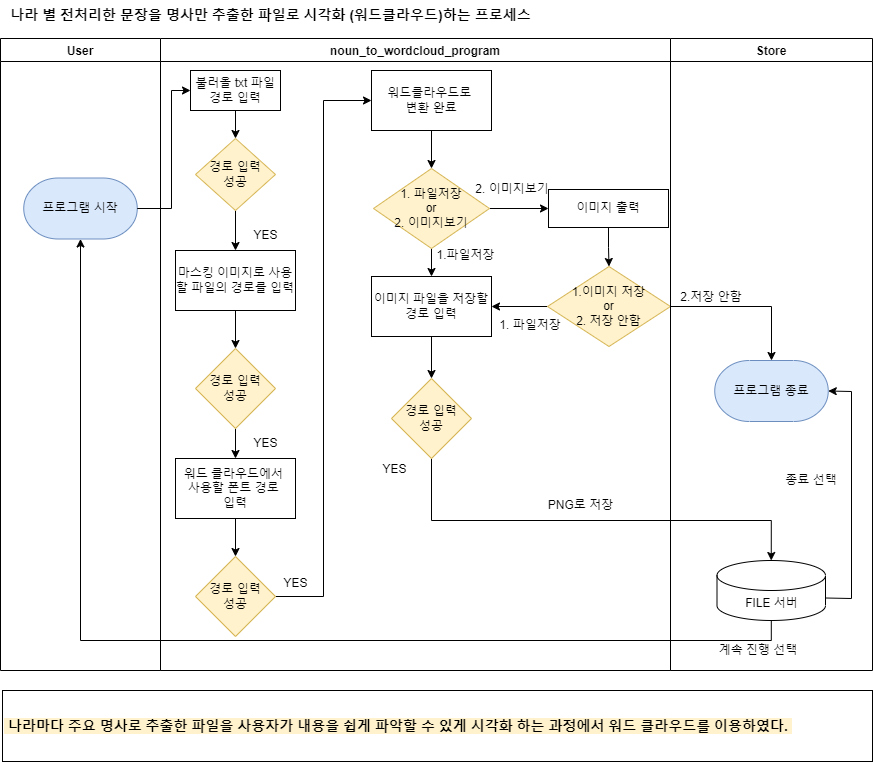

The diagram above was exported from draw.io. Its source (the exported page's mxGraphModel, read from the mxfile embedded in the PNG):
<mxGraphModel dx="1422" dy="794" grid="1" gridSize="10" guides="1" tooltips="1" connect="1" arrows="1" fold="1" page="1" pageScale="1" pageWidth="827" pageHeight="1169" math="0" shadow="0">
  <root>
    <mxCell id="0" />
    <mxCell id="1" parent="0" />
    <mxCell id="sLXlXQltu_e9-Ya0Qpzk-1" value="User" style="swimlane;" parent="1" vertex="1">
      <mxGeometry x="19" y="118" width="160" height="632" as="geometry" />
    </mxCell>
    <mxCell id="vTHeMJfeWXKkYUvTH_25-1" value="프로그램 시작" style="strokeWidth=1;html=1;shape=mxgraph.flowchart.terminator;whiteSpace=wrap;fillColor=#dae8fc;strokeColor=#6c8ebf;" parent="sLXlXQltu_e9-Ya0Qpzk-1" vertex="1">
      <mxGeometry x="23.25" y="139.5" width="113.5" height="61" as="geometry" />
    </mxCell>
    <mxCell id="sLXlXQltu_e9-Ya0Qpzk-5" value="noun_to_wordcloud_program" style="swimlane;" parent="1" vertex="1">
      <mxGeometry x="179" y="118" width="510" height="632" as="geometry" />
    </mxCell>
    <mxCell id="sLXlXQltu_e9-Ya0Qpzk-7" value="불러올 txt 파일 경로 입력" style="rounded=0;whiteSpace=wrap;html=1;" parent="sLXlXQltu_e9-Ya0Qpzk-5" vertex="1">
      <mxGeometry x="30" y="32" width="90" height="40" as="geometry" />
    </mxCell>
    <mxCell id="sLXlXQltu_e9-Ya0Qpzk-30" value="마스킹 이미지로 사용할 파일의 경로를 입력" style="whiteSpace=wrap;html=1;rounded=0;" parent="sLXlXQltu_e9-Ya0Qpzk-5" vertex="1">
      <mxGeometry x="15" y="212" width="120" height="60" as="geometry" />
    </mxCell>
    <mxCell id="3Nu1kY_IkT2Wk00I3UfX-2" value="" style="edgeStyle=orthogonalEdgeStyle;rounded=0;orthogonalLoop=1;jettySize=auto;html=1;" parent="sLXlXQltu_e9-Ya0Qpzk-5" source="sLXlXQltu_e9-Ya0Qpzk-41" target="3Nu1kY_IkT2Wk00I3UfX-1" edge="1">
      <mxGeometry relative="1" as="geometry">
        <mxPoint x="271" y="238" as="targetPoint" />
      </mxGeometry>
    </mxCell>
    <mxCell id="S_tJa8xEySjrYVSNFLbm-2" value="" style="edgeStyle=orthogonalEdgeStyle;rounded=0;orthogonalLoop=1;jettySize=auto;html=1;entryX=0;entryY=0.5;entryDx=0;entryDy=0;" parent="sLXlXQltu_e9-Ya0Qpzk-5" source="sLXlXQltu_e9-Ya0Qpzk-41" target="S_tJa8xEySjrYVSNFLbm-1" edge="1">
      <mxGeometry relative="1" as="geometry" />
    </mxCell>
    <mxCell id="sLXlXQltu_e9-Ya0Qpzk-41" value="1. 파일저장&lt;br&gt;or&lt;br&gt;2. 이미지보기" style="rhombus;whiteSpace=wrap;html=1;rounded=0;fillColor=#fff2cc;strokeColor=#d6b656;" parent="sLXlXQltu_e9-Ya0Qpzk-5" vertex="1">
      <mxGeometry x="213" y="130" width="116" height="80" as="geometry" />
    </mxCell>
    <mxCell id="3Nu1kY_IkT2Wk00I3UfX-1" value="이미지 파일을 저장할 경로 입력" style="whiteSpace=wrap;html=1;rounded=0;" parent="sLXlXQltu_e9-Ya0Qpzk-5" vertex="1">
      <mxGeometry x="211" y="238" width="120" height="60" as="geometry" />
    </mxCell>
    <mxCell id="S_tJa8xEySjrYVSNFLbm-8" value="" style="edgeStyle=orthogonalEdgeStyle;rounded=0;orthogonalLoop=1;jettySize=auto;html=1;" parent="sLXlXQltu_e9-Ya0Qpzk-5" source="S_tJa8xEySjrYVSNFLbm-1" target="S_tJa8xEySjrYVSNFLbm-7" edge="1">
      <mxGeometry relative="1" as="geometry" />
    </mxCell>
    <mxCell id="S_tJa8xEySjrYVSNFLbm-1" value="이미지 출력" style="whiteSpace=wrap;html=1;rounded=0;" parent="sLXlXQltu_e9-Ya0Qpzk-5" vertex="1">
      <mxGeometry x="388" y="151" width="120" height="38" as="geometry" />
    </mxCell>
    <mxCell id="S_tJa8xEySjrYVSNFLbm-9" style="edgeStyle=orthogonalEdgeStyle;rounded=0;orthogonalLoop=1;jettySize=auto;html=1;exitX=0;exitY=0.5;exitDx=0;exitDy=0;entryX=1;entryY=0.5;entryDx=0;entryDy=0;" parent="sLXlXQltu_e9-Ya0Qpzk-5" source="S_tJa8xEySjrYVSNFLbm-7" target="3Nu1kY_IkT2Wk00I3UfX-1" edge="1">
      <mxGeometry relative="1" as="geometry" />
    </mxCell>
    <mxCell id="S_tJa8xEySjrYVSNFLbm-7" value="1.이미지 저장&lt;br&gt;or&lt;br&gt;2. 저장 안함" style="rhombus;whiteSpace=wrap;html=1;rounded=0;fillColor=#fff2cc;strokeColor=#d6b656;" parent="sLXlXQltu_e9-Ya0Qpzk-5" vertex="1">
      <mxGeometry x="387" y="228" width="123" height="80" as="geometry" />
    </mxCell>
    <mxCell id="xObQQKysgLZS6L_77C8Q-1" value="1.파일저장" style="text;html=1;strokeColor=none;fillColor=none;align=center;verticalAlign=middle;whiteSpace=wrap;rounded=0;" parent="sLXlXQltu_e9-Ya0Qpzk-5" vertex="1">
      <mxGeometry x="271" y="196" width="69" height="42" as="geometry" />
    </mxCell>
    <mxCell id="xObQQKysgLZS6L_77C8Q-2" value="2. 이미지보기" style="text;html=1;strokeColor=none;fillColor=none;align=center;verticalAlign=middle;whiteSpace=wrap;rounded=0;" parent="sLXlXQltu_e9-Ya0Qpzk-5" vertex="1">
      <mxGeometry x="311" y="130" width="82" height="42" as="geometry" />
    </mxCell>
    <mxCell id="xObQQKysgLZS6L_77C8Q-3" value="1. 파일저장" style="text;html=1;strokeColor=none;fillColor=none;align=center;verticalAlign=middle;whiteSpace=wrap;rounded=0;" parent="sLXlXQltu_e9-Ya0Qpzk-5" vertex="1">
      <mxGeometry x="329" y="266" width="82" height="42" as="geometry" />
    </mxCell>
    <mxCell id="sLXlXQltu_e9-Ya0Qpzk-39" value="워드클라우드로 &lt;br&gt;변환 완료" style="whiteSpace=wrap;html=1;rounded=0;" parent="sLXlXQltu_e9-Ya0Qpzk-5" vertex="1">
      <mxGeometry x="211" y="32" width="120" height="60" as="geometry" />
    </mxCell>
    <mxCell id="sLXlXQltu_e9-Ya0Qpzk-42" value="" style="edgeStyle=orthogonalEdgeStyle;rounded=0;orthogonalLoop=1;jettySize=auto;html=1;entryX=0.5;entryY=0;entryDx=0;entryDy=0;" parent="sLXlXQltu_e9-Ya0Qpzk-5" source="sLXlXQltu_e9-Ya0Qpzk-39" target="sLXlXQltu_e9-Ya0Qpzk-41" edge="1">
      <mxGeometry relative="1" as="geometry">
        <mxPoint x="241" y="201" as="targetPoint" />
      </mxGeometry>
    </mxCell>
    <mxCell id="3Jzco0XQu-TcmrpHDCDV-3" value="YES" style="text;html=1;strokeColor=none;fillColor=none;align=center;verticalAlign=middle;whiteSpace=wrap;rounded=0;" parent="sLXlXQltu_e9-Ya0Qpzk-5" vertex="1">
      <mxGeometry x="71" y="184" width="69" height="26" as="geometry" />
    </mxCell>
    <mxCell id="3Jzco0XQu-TcmrpHDCDV-4" value="YES" style="text;html=1;strokeColor=none;fillColor=none;align=center;verticalAlign=middle;whiteSpace=wrap;rounded=0;" parent="sLXlXQltu_e9-Ya0Qpzk-5" vertex="1">
      <mxGeometry x="71" y="392" width="69" height="26" as="geometry" />
    </mxCell>
    <mxCell id="3Jzco0XQu-TcmrpHDCDV-5" value="YES" style="text;html=1;strokeColor=none;fillColor=none;align=center;verticalAlign=middle;whiteSpace=wrap;rounded=0;" parent="sLXlXQltu_e9-Ya0Qpzk-5" vertex="1">
      <mxGeometry x="101" y="532" width="69" height="26" as="geometry" />
    </mxCell>
    <mxCell id="3Jzco0XQu-TcmrpHDCDV-6" value="YES" style="text;html=1;strokeColor=none;fillColor=none;align=center;verticalAlign=middle;whiteSpace=wrap;rounded=0;" parent="sLXlXQltu_e9-Ya0Qpzk-5" vertex="1">
      <mxGeometry x="200" y="418" width="69" height="26" as="geometry" />
    </mxCell>
    <mxCell id="14S2UL-KeSqcmbuCdhnT-1" value="PNG로 저장" style="text;html=1;strokeColor=none;fillColor=none;align=center;verticalAlign=middle;whiteSpace=wrap;rounded=0;" parent="sLXlXQltu_e9-Ya0Qpzk-5" vertex="1">
      <mxGeometry x="381" y="453.5" width="79" height="26" as="geometry" />
    </mxCell>
    <mxCell id="sLXlXQltu_e9-Ya0Qpzk-22" value="Store" style="swimlane;startSize=23;" parent="1" vertex="1">
      <mxGeometry x="689" y="118" width="202" height="632" as="geometry" />
    </mxCell>
    <mxCell id="-2lJkrRMEgLAWkkLL22B-3" value="2.저장 안함" style="text;html=1;strokeColor=none;fillColor=none;align=center;verticalAlign=middle;whiteSpace=wrap;rounded=0;" parent="sLXlXQltu_e9-Ya0Qpzk-22" vertex="1">
      <mxGeometry y="238" width="82" height="42" as="geometry" />
    </mxCell>
    <mxCell id="14S2UL-KeSqcmbuCdhnT-2" value="FILE 서버" style="shape=cylinder3;whiteSpace=wrap;html=1;boundedLbl=1;backgroundOutline=1;size=15;" parent="sLXlXQltu_e9-Ya0Qpzk-22" vertex="1">
      <mxGeometry x="46.5" y="522" width="108.5" height="60" as="geometry" />
    </mxCell>
    <mxCell id="vTHeMJfeWXKkYUvTH_25-4" value="프로그램 종료" style="strokeWidth=1;html=1;shape=mxgraph.flowchart.terminator;whiteSpace=wrap;fillColor=#dae8fc;strokeColor=#6c8ebf;" parent="sLXlXQltu_e9-Ya0Qpzk-22" vertex="1">
      <mxGeometry x="44.25" y="322" width="113.5" height="61" as="geometry" />
    </mxCell>
    <mxCell id="14S2UL-KeSqcmbuCdhnT-6" value="" style="endArrow=classic;html=1;rounded=0;exitX=1;exitY=0;exitDx=0;exitDy=37.5;exitPerimeter=0;entryX=1;entryY=0.5;entryDx=0;entryDy=0;entryPerimeter=0;" parent="sLXlXQltu_e9-Ya0Qpzk-22" source="14S2UL-KeSqcmbuCdhnT-2" target="vTHeMJfeWXKkYUvTH_25-4" edge="1">
      <mxGeometry width="50" height="50" relative="1" as="geometry">
        <mxPoint x="271" y="422" as="sourcePoint" />
        <mxPoint x="321" y="372" as="targetPoint" />
        <Array as="points">
          <mxPoint x="181" y="560" />
          <mxPoint x="181" y="353" />
        </Array>
      </mxGeometry>
    </mxCell>
    <mxCell id="u8BY1y05-UJCtk-yLH5s-1" value="계속 진행 선택" style="text;html=1;strokeColor=none;fillColor=none;align=center;verticalAlign=middle;whiteSpace=wrap;rounded=0;fontSize=12;fontColor=#000000;" parent="sLXlXQltu_e9-Ya0Qpzk-22" vertex="1">
      <mxGeometry x="38" y="602" width="100" height="20" as="geometry" />
    </mxCell>
    <mxCell id="oA7zANBP_TBbuSgbZtBT-1" value="종료 선택" style="text;html=1;strokeColor=none;fillColor=none;align=center;verticalAlign=middle;whiteSpace=wrap;rounded=0;fontSize=12;fontColor=#000000;" parent="sLXlXQltu_e9-Ya0Qpzk-22" vertex="1">
      <mxGeometry x="91" y="432" width="100" height="20" as="geometry" />
    </mxCell>
    <mxCell id="sLXlXQltu_e9-Ya0Qpzk-31" value="" style="edgeStyle=orthogonalEdgeStyle;rounded=0;orthogonalLoop=1;jettySize=auto;html=1;" parent="1" source="sLXlXQltu_e9-Ya0Qpzk-28" target="sLXlXQltu_e9-Ya0Qpzk-30" edge="1">
      <mxGeometry relative="1" as="geometry" />
    </mxCell>
    <mxCell id="sLXlXQltu_e9-Ya0Qpzk-28" value="경로 입력&lt;br&gt;성공" style="rhombus;whiteSpace=wrap;html=1;rounded=0;fillColor=#fff2cc;strokeColor=#d6b656;" parent="1" vertex="1">
      <mxGeometry x="214" y="218" width="80" height="72" as="geometry" />
    </mxCell>
    <mxCell id="sLXlXQltu_e9-Ya0Qpzk-29" value="" style="edgeStyle=orthogonalEdgeStyle;rounded=0;orthogonalLoop=1;jettySize=auto;html=1;" parent="1" source="sLXlXQltu_e9-Ya0Qpzk-7" target="sLXlXQltu_e9-Ya0Qpzk-28" edge="1">
      <mxGeometry relative="1" as="geometry" />
    </mxCell>
    <mxCell id="sLXlXQltu_e9-Ya0Qpzk-35" value="" style="edgeStyle=orthogonalEdgeStyle;rounded=0;orthogonalLoop=1;jettySize=auto;html=1;" parent="1" source="sLXlXQltu_e9-Ya0Qpzk-32" target="sLXlXQltu_e9-Ya0Qpzk-34" edge="1">
      <mxGeometry relative="1" as="geometry" />
    </mxCell>
    <mxCell id="sLXlXQltu_e9-Ya0Qpzk-32" value="경로 입력&lt;br&gt;성공" style="rhombus;whiteSpace=wrap;html=1;rounded=0;fillColor=#fff2cc;strokeColor=#d6b656;" parent="1" vertex="1">
      <mxGeometry x="214" y="428" width="80" height="80" as="geometry" />
    </mxCell>
    <mxCell id="sLXlXQltu_e9-Ya0Qpzk-33" value="" style="edgeStyle=orthogonalEdgeStyle;rounded=0;orthogonalLoop=1;jettySize=auto;html=1;" parent="1" source="sLXlXQltu_e9-Ya0Qpzk-30" target="sLXlXQltu_e9-Ya0Qpzk-32" edge="1">
      <mxGeometry relative="1" as="geometry" />
    </mxCell>
    <mxCell id="sLXlXQltu_e9-Ya0Qpzk-37" value="" style="edgeStyle=orthogonalEdgeStyle;rounded=0;orthogonalLoop=1;jettySize=auto;html=1;" parent="1" source="sLXlXQltu_e9-Ya0Qpzk-34" target="sLXlXQltu_e9-Ya0Qpzk-36" edge="1">
      <mxGeometry relative="1" as="geometry" />
    </mxCell>
    <mxCell id="sLXlXQltu_e9-Ya0Qpzk-34" value="워드 클라우드에서 &lt;br&gt;사용할 폰트 경로 &lt;br&gt;입력" style="whiteSpace=wrap;html=1;rounded=0;" parent="1" vertex="1">
      <mxGeometry x="194" y="538" width="120" height="60" as="geometry" />
    </mxCell>
    <mxCell id="sLXlXQltu_e9-Ya0Qpzk-40" value="" style="edgeStyle=orthogonalEdgeStyle;rounded=0;orthogonalLoop=1;jettySize=auto;html=1;entryX=0;entryY=0.5;entryDx=0;entryDy=0;exitX=1;exitY=0.5;exitDx=0;exitDy=0;" parent="1" source="sLXlXQltu_e9-Ya0Qpzk-36" target="sLXlXQltu_e9-Ya0Qpzk-39" edge="1">
      <mxGeometry relative="1" as="geometry">
        <mxPoint x="254" y="703" as="sourcePoint" />
      </mxGeometry>
    </mxCell>
    <mxCell id="sLXlXQltu_e9-Ya0Qpzk-36" value="경로 입력&lt;br&gt;성공" style="rhombus;whiteSpace=wrap;html=1;rounded=0;fillColor=#fff2cc;strokeColor=#d6b656;" parent="1" vertex="1">
      <mxGeometry x="214" y="636" width="80" height="80" as="geometry" />
    </mxCell>
    <mxCell id="uoFZM9sQaIajxU5lzQHg-2" value="" style="edgeStyle=orthogonalEdgeStyle;rounded=0;orthogonalLoop=1;jettySize=auto;html=1;entryX=0.5;entryY=0;entryDx=0;entryDy=0;entryPerimeter=0;" parent="1" source="4vFO9mPcLEbSWbhhkeIk-1" target="14S2UL-KeSqcmbuCdhnT-2" edge="1">
      <mxGeometry relative="1" as="geometry">
        <mxPoint x="789.25" y="640" as="targetPoint" />
        <Array as="points">
          <mxPoint x="450" y="600" />
          <mxPoint x="790" y="600" />
        </Array>
      </mxGeometry>
    </mxCell>
    <mxCell id="4vFO9mPcLEbSWbhhkeIk-1" value="경로 입력&lt;br&gt;성공" style="rhombus;whiteSpace=wrap;html=1;rounded=0;fillColor=#fff2cc;strokeColor=#d6b656;" parent="1" vertex="1">
      <mxGeometry x="410" y="458" width="80" height="80" as="geometry" />
    </mxCell>
    <mxCell id="4vFO9mPcLEbSWbhhkeIk-2" value="" style="edgeStyle=orthogonalEdgeStyle;rounded=0;orthogonalLoop=1;jettySize=auto;html=1;" parent="1" target="4vFO9mPcLEbSWbhhkeIk-1" edge="1">
      <mxGeometry relative="1" as="geometry">
        <mxPoint x="450" y="416" as="sourcePoint" />
      </mxGeometry>
    </mxCell>
    <mxCell id="EgEYK0pooRjhNv2y-i3d-2" value="" style="edgeStyle=orthogonalEdgeStyle;rounded=0;orthogonalLoop=1;jettySize=auto;html=1;entryX=0.5;entryY=0;entryDx=0;entryDy=0;entryPerimeter=0;" parent="1" source="S_tJa8xEySjrYVSNFLbm-7" target="vTHeMJfeWXKkYUvTH_25-4" edge="1">
      <mxGeometry relative="1" as="geometry">
        <mxPoint x="789.8235294117649" y="434" as="targetPoint" />
      </mxGeometry>
    </mxCell>
    <mxCell id="-2lJkrRMEgLAWkkLL22B-1" value="&lt;b style=&quot;background-color: rgb(255 , 242 , 204)&quot;&gt;&amp;nbsp;나라마다 주요 명사로 추출한 파일을 사용자가 내용을 쉽게 파악할 수 있게 시각화 하는 과정에서 워드 클라우드를 이용하였다.&amp;nbsp;&lt;/b&gt;" style="rounded=0;whiteSpace=wrap;html=1;labelBackgroundColor=#FFFFFF;fontSize=14;fillColor=#FFFFFF;align=left;" parent="1" vertex="1">
      <mxGeometry x="21" y="770" width="870" height="71" as="geometry" />
    </mxCell>
    <mxCell id="ON7ScBrTDS04XNRWO5gN-1" value="&lt;span style=&quot;font-size: 14px&quot;&gt;&lt;b&gt;나라 별 전처리한 문장을 명사만 추출한 파일로 시각화 (워드클라우드)하는 프로세스&lt;/b&gt;&lt;/span&gt;" style="text;html=1;strokeColor=none;fillColor=none;align=center;verticalAlign=middle;whiteSpace=wrap;rounded=0;fontSize=12;fontColor=#000000;" parent="1" vertex="1">
      <mxGeometry x="19" y="80" width="541" height="30" as="geometry" />
    </mxCell>
    <mxCell id="vTHeMJfeWXKkYUvTH_25-3" style="edgeStyle=orthogonalEdgeStyle;rounded=0;orthogonalLoop=1;jettySize=auto;html=1;entryX=0;entryY=0.5;entryDx=0;entryDy=0;" parent="1" source="vTHeMJfeWXKkYUvTH_25-1" target="sLXlXQltu_e9-Ya0Qpzk-7" edge="1">
      <mxGeometry relative="1" as="geometry">
        <Array as="points">
          <mxPoint x="190" y="288" />
          <mxPoint x="190" y="170" />
        </Array>
      </mxGeometry>
    </mxCell>
    <mxCell id="14S2UL-KeSqcmbuCdhnT-7" value="" style="edgeStyle=orthogonalEdgeStyle;rounded=0;orthogonalLoop=1;jettySize=auto;html=1;entryX=0.5;entryY=1;entryDx=0;entryDy=0;entryPerimeter=0;" parent="1" source="14S2UL-KeSqcmbuCdhnT-2" target="vTHeMJfeWXKkYUvTH_25-1" edge="1">
      <mxGeometry relative="1" as="geometry">
        <Array as="points">
          <mxPoint x="790" y="720" />
          <mxPoint x="99" y="720" />
        </Array>
      </mxGeometry>
    </mxCell>
  </root>
</mxGraphModel>